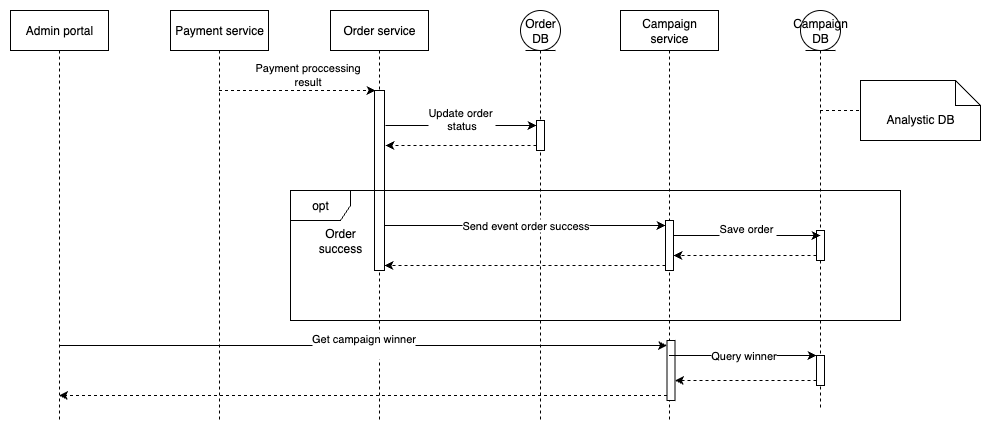

The diagram above was exported from draw.io. Its source (the exported page's mxGraphModel, read from the mxfile embedded in the PNG):
<mxGraphModel dx="1426" dy="790" grid="1" gridSize="10" guides="1" tooltips="1" connect="1" arrows="1" fold="1" page="1" pageScale="1" pageWidth="850" pageHeight="1100" math="0" shadow="0">
  <root>
    <mxCell id="0" />
    <mxCell id="1" parent="0" />
    <mxCell id="7QuB0a5JaZKbnjNRGi2--3" value="Order service" style="shape=umlLifeline;perimeter=lifelinePerimeter;whiteSpace=wrap;html=1;container=1;dropTarget=0;collapsible=0;recursiveResize=0;outlineConnect=0;portConstraint=eastwest;newEdgeStyle={&quot;edgeStyle&quot;:&quot;elbowEdgeStyle&quot;,&quot;elbow&quot;:&quot;vertical&quot;,&quot;curved&quot;:0,&quot;rounded&quot;:0};" vertex="1" parent="1">
      <mxGeometry x="510" y="200" width="98" height="410" as="geometry" />
    </mxCell>
    <mxCell id="7QuB0a5JaZKbnjNRGi2--5" value="" style="html=1;points=[[0,0,0,0,5],[0,1,0,0,-5],[1,0,0,0,5],[1,1,0,0,-5]];perimeter=orthogonalPerimeter;outlineConnect=0;targetShapes=umlLifeline;portConstraint=eastwest;newEdgeStyle={&quot;curved&quot;:0,&quot;rounded&quot;:0};" vertex="1" parent="7QuB0a5JaZKbnjNRGi2--3">
      <mxGeometry x="44" y="80" width="10" height="180" as="geometry" />
    </mxCell>
    <mxCell id="7QuB0a5JaZKbnjNRGi2--9" value="Order&lt;br&gt;DB" style="shape=umlLifeline;perimeter=lifelinePerimeter;whiteSpace=wrap;html=1;container=1;dropTarget=0;collapsible=0;recursiveResize=0;outlineConnect=0;portConstraint=eastwest;newEdgeStyle={&quot;curved&quot;:0,&quot;rounded&quot;:0};participant=umlEntity;" vertex="1" parent="1">
      <mxGeometry x="700" y="200" width="40" height="410" as="geometry" />
    </mxCell>
    <mxCell id="7QuB0a5JaZKbnjNRGi2--12" value="" style="html=1;points=[[0,0,0,0,5],[0,1,0,0,-5],[1,0,0,0,5],[1,1,0,0,-5]];perimeter=orthogonalPerimeter;outlineConnect=0;targetShapes=umlLifeline;portConstraint=eastwest;newEdgeStyle={&quot;curved&quot;:0,&quot;rounded&quot;:0};" vertex="1" parent="7QuB0a5JaZKbnjNRGi2--9">
      <mxGeometry x="16" y="110" width="8" height="30" as="geometry" />
    </mxCell>
    <mxCell id="7QuB0a5JaZKbnjNRGi2--16" value="Payment service" style="shape=umlLifeline;perimeter=lifelinePerimeter;whiteSpace=wrap;html=1;container=1;dropTarget=0;collapsible=0;recursiveResize=0;outlineConnect=0;portConstraint=eastwest;newEdgeStyle={&quot;edgeStyle&quot;:&quot;elbowEdgeStyle&quot;,&quot;elbow&quot;:&quot;vertical&quot;,&quot;curved&quot;:0,&quot;rounded&quot;:0};" vertex="1" parent="1">
      <mxGeometry x="350" y="200" width="98" height="410" as="geometry" />
    </mxCell>
    <mxCell id="7QuB0a5JaZKbnjNRGi2--21" value="Campaign&lt;div&gt;DB&lt;/div&gt;" style="shape=umlLifeline;perimeter=lifelinePerimeter;whiteSpace=wrap;html=1;container=1;dropTarget=0;collapsible=0;recursiveResize=0;outlineConnect=0;portConstraint=eastwest;newEdgeStyle={&quot;curved&quot;:0,&quot;rounded&quot;:0};participant=umlEntity;" vertex="1" parent="1">
      <mxGeometry x="980" y="200" width="40" height="400" as="geometry" />
    </mxCell>
    <mxCell id="7QuB0a5JaZKbnjNRGi2--49" value="" style="html=1;points=[[0,0,0,0,5],[0,1,0,0,-5],[1,0,0,0,5],[1,1,0,0,-5]];perimeter=orthogonalPerimeter;outlineConnect=0;targetShapes=umlLifeline;portConstraint=eastwest;newEdgeStyle={&quot;curved&quot;:0,&quot;rounded&quot;:0};" vertex="1" parent="7QuB0a5JaZKbnjNRGi2--21">
      <mxGeometry x="16" y="345" width="8" height="30" as="geometry" />
    </mxCell>
    <mxCell id="7QuB0a5JaZKbnjNRGi2--27" value="Payment proccessing&lt;div&gt;result&lt;/div&gt;" style="endArrow=classic;html=1;rounded=0;dashed=1;" edge="1" parent="1">
      <mxGeometry x="0.1242" y="16" width="50" height="50" relative="1" as="geometry">
        <mxPoint x="398.5" y="280" as="sourcePoint" />
        <mxPoint x="555" y="280" as="targetPoint" />
        <mxPoint as="offset" />
        <Array as="points" />
      </mxGeometry>
    </mxCell>
    <mxCell id="7QuB0a5JaZKbnjNRGi2--28" value="Update order&amp;nbsp;&lt;div&gt;status&lt;br&gt;&lt;div&gt;&lt;br&gt;&lt;/div&gt;&lt;/div&gt;" style="endArrow=classic;html=1;rounded=0;entryX=0;entryY=0;entryDx=0;entryDy=5;entryPerimeter=0;" edge="1" parent="1" target="7QuB0a5JaZKbnjNRGi2--12">
      <mxGeometry width="50" height="50" relative="1" as="geometry">
        <mxPoint x="565" y="315" as="sourcePoint" />
        <mxPoint x="654" y="283" as="targetPoint" />
      </mxGeometry>
    </mxCell>
    <mxCell id="7QuB0a5JaZKbnjNRGi2--29" value="" style="endArrow=classic;html=1;rounded=0;exitX=0;exitY=1;exitDx=0;exitDy=-5;exitPerimeter=0;dashed=1;" edge="1" parent="1" source="7QuB0a5JaZKbnjNRGi2--12">
      <mxGeometry x="1" y="84" width="50" height="50" relative="1" as="geometry">
        <mxPoint x="859" y="343" as="sourcePoint" />
        <mxPoint x="565" y="335" as="targetPoint" />
        <mxPoint x="-83" y="-69" as="offset" />
        <Array as="points" />
      </mxGeometry>
    </mxCell>
    <mxCell id="7QuB0a5JaZKbnjNRGi2--30" value="opt" style="shape=umlFrame;whiteSpace=wrap;html=1;pointerEvents=0;" vertex="1" parent="1">
      <mxGeometry x="470" y="380" width="610" height="130" as="geometry" />
    </mxCell>
    <mxCell id="7QuB0a5JaZKbnjNRGi2--31" value="Order&lt;div&gt;success&lt;/div&gt;" style="text;html=1;align=center;verticalAlign=middle;whiteSpace=wrap;rounded=0;" vertex="1" parent="1">
      <mxGeometry x="490" y="415" width="60" height="30" as="geometry" />
    </mxCell>
    <mxCell id="7QuB0a5JaZKbnjNRGi2--32" value="Campaign service" style="shape=umlLifeline;perimeter=lifelinePerimeter;whiteSpace=wrap;html=1;container=1;dropTarget=0;collapsible=0;recursiveResize=0;outlineConnect=0;portConstraint=eastwest;newEdgeStyle={&quot;edgeStyle&quot;:&quot;elbowEdgeStyle&quot;,&quot;elbow&quot;:&quot;vertical&quot;,&quot;curved&quot;:0,&quot;rounded&quot;:0};" vertex="1" parent="1">
      <mxGeometry x="800" y="200" width="98" height="410" as="geometry" />
    </mxCell>
    <mxCell id="7QuB0a5JaZKbnjNRGi2--33" value="" style="html=1;points=[[0,0,0,0,5],[0,1,0,0,-5],[1,0,0,0,5],[1,1,0,0,-5]];perimeter=orthogonalPerimeter;outlineConnect=0;targetShapes=umlLifeline;portConstraint=eastwest;newEdgeStyle={&quot;curved&quot;:0,&quot;rounded&quot;:0};" vertex="1" parent="7QuB0a5JaZKbnjNRGi2--32">
      <mxGeometry x="45" y="210" width="8" height="50" as="geometry" />
    </mxCell>
    <mxCell id="7QuB0a5JaZKbnjNRGi2--46" value="" style="html=1;points=[[0,0,0,0,5],[0,1,0,0,-5],[1,0,0,0,5],[1,1,0,0,-5]];perimeter=orthogonalPerimeter;outlineConnect=0;targetShapes=umlLifeline;portConstraint=eastwest;newEdgeStyle={&quot;curved&quot;:0,&quot;rounded&quot;:0};" vertex="1" parent="7QuB0a5JaZKbnjNRGi2--32">
      <mxGeometry x="46.5" y="330" width="8" height="60" as="geometry" />
    </mxCell>
    <mxCell id="7QuB0a5JaZKbnjNRGi2--34" value="Send event order success" style="endArrow=classic;html=1;rounded=0;entryX=0;entryY=0;entryDx=0;entryDy=5;entryPerimeter=0;" edge="1" parent="1" target="7QuB0a5JaZKbnjNRGi2--33" source="7QuB0a5JaZKbnjNRGi2--5">
      <mxGeometry width="50" height="50" relative="1" as="geometry">
        <mxPoint x="560" y="405" as="sourcePoint" />
        <mxPoint x="649" y="373" as="targetPoint" />
      </mxGeometry>
    </mxCell>
    <mxCell id="7QuB0a5JaZKbnjNRGi2--35" value="" style="endArrow=classic;html=1;rounded=0;exitX=0;exitY=1;exitDx=0;exitDy=-5;exitPerimeter=0;dashed=1;" edge="1" parent="1" source="7QuB0a5JaZKbnjNRGi2--33" target="7QuB0a5JaZKbnjNRGi2--5">
      <mxGeometry x="1" y="84" width="50" height="50" relative="1" as="geometry">
        <mxPoint x="854" y="433" as="sourcePoint" />
        <mxPoint x="560" y="425" as="targetPoint" />
        <mxPoint x="-83" y="-69" as="offset" />
        <Array as="points" />
      </mxGeometry>
    </mxCell>
    <mxCell id="7QuB0a5JaZKbnjNRGi2--36" value="" style="html=1;points=[[0,0,0,0,5],[0,1,0,0,-5],[1,0,0,0,5],[1,1,0,0,-5]];perimeter=orthogonalPerimeter;outlineConnect=0;targetShapes=umlLifeline;portConstraint=eastwest;newEdgeStyle={&quot;curved&quot;:0,&quot;rounded&quot;:0};" vertex="1" parent="1">
      <mxGeometry x="996" y="420" width="8" height="30" as="geometry" />
    </mxCell>
    <mxCell id="7QuB0a5JaZKbnjNRGi2--37" value="Save order&amp;nbsp;&lt;div&gt;&lt;br&gt;&lt;/div&gt;" style="endArrow=classic;html=1;rounded=0;" edge="1" parent="1" source="7QuB0a5JaZKbnjNRGi2--33">
      <mxGeometry width="50" height="50" relative="1" as="geometry">
        <mxPoint x="850" y="425" as="sourcePoint" />
        <mxPoint x="1000" y="425" as="targetPoint" />
      </mxGeometry>
    </mxCell>
    <mxCell id="7QuB0a5JaZKbnjNRGi2--38" value="" style="endArrow=classic;html=1;rounded=0;exitX=0;exitY=1;exitDx=0;exitDy=-5;exitPerimeter=0;dashed=1;" edge="1" parent="1" source="7QuB0a5JaZKbnjNRGi2--36" target="7QuB0a5JaZKbnjNRGi2--33">
      <mxGeometry x="1" y="84" width="50" height="50" relative="1" as="geometry">
        <mxPoint x="1144" y="453" as="sourcePoint" />
        <mxPoint x="850" y="445" as="targetPoint" />
        <mxPoint x="-83" y="-69" as="offset" />
        <Array as="points" />
      </mxGeometry>
    </mxCell>
    <mxCell id="7QuB0a5JaZKbnjNRGi2--40" value="Analystic DB" style="shape=note2;boundedLbl=1;whiteSpace=wrap;html=1;size=25;verticalAlign=top;align=center;" vertex="1" parent="1">
      <mxGeometry x="1040" y="270" width="120" height="60" as="geometry" />
    </mxCell>
    <mxCell id="7QuB0a5JaZKbnjNRGi2--41" value="" style="endArrow=none;dashed=1;html=1;rounded=0;entryX=0;entryY=0.5;entryDx=0;entryDy=0;entryPerimeter=0;" edge="1" parent="1" source="7QuB0a5JaZKbnjNRGi2--21" target="7QuB0a5JaZKbnjNRGi2--40">
      <mxGeometry width="50" height="50" relative="1" as="geometry">
        <mxPoint x="1020" y="320" as="sourcePoint" />
        <mxPoint x="1070" y="270" as="targetPoint" />
      </mxGeometry>
    </mxCell>
    <mxCell id="7QuB0a5JaZKbnjNRGi2--42" value="Admin portal" style="shape=umlLifeline;perimeter=lifelinePerimeter;whiteSpace=wrap;html=1;container=1;dropTarget=0;collapsible=0;recursiveResize=0;outlineConnect=0;portConstraint=eastwest;newEdgeStyle={&quot;edgeStyle&quot;:&quot;elbowEdgeStyle&quot;,&quot;elbow&quot;:&quot;vertical&quot;,&quot;curved&quot;:0,&quot;rounded&quot;:0};" vertex="1" parent="1">
      <mxGeometry x="190" y="200" width="98" height="410" as="geometry" />
    </mxCell>
    <mxCell id="7QuB0a5JaZKbnjNRGi2--47" value="&lt;div&gt;Get campaign winner&lt;br&gt;&lt;div&gt;&lt;br&gt;&lt;/div&gt;&lt;/div&gt;" style="endArrow=classic;html=1;rounded=0;entryX=0;entryY=0;entryDx=0;entryDy=5;entryPerimeter=0;" edge="1" parent="1" target="7QuB0a5JaZKbnjNRGi2--46" source="7QuB0a5JaZKbnjNRGi2--42">
      <mxGeometry width="50" height="50" relative="1" as="geometry">
        <mxPoint x="695.5" y="535" as="sourcePoint" />
        <mxPoint x="784.5" y="503" as="targetPoint" />
      </mxGeometry>
    </mxCell>
    <mxCell id="7QuB0a5JaZKbnjNRGi2--48" value="" style="endArrow=classic;html=1;rounded=0;exitX=0;exitY=1;exitDx=0;exitDy=-5;exitPerimeter=0;dashed=1;" edge="1" parent="1" source="7QuB0a5JaZKbnjNRGi2--46" target="7QuB0a5JaZKbnjNRGi2--42">
      <mxGeometry x="1" y="84" width="50" height="50" relative="1" as="geometry">
        <mxPoint x="989.5" y="563" as="sourcePoint" />
        <mxPoint x="695.5" y="555" as="targetPoint" />
        <mxPoint x="-83" y="-69" as="offset" />
        <Array as="points" />
      </mxGeometry>
    </mxCell>
    <mxCell id="7QuB0a5JaZKbnjNRGi2--50" value="&lt;div&gt;Query winner&lt;/div&gt;" style="endArrow=classic;html=1;rounded=0;" edge="1" parent="1" source="7QuB0a5JaZKbnjNRGi2--32" target="7QuB0a5JaZKbnjNRGi2--49">
      <mxGeometry width="50" height="50" relative="1" as="geometry">
        <mxPoint x="860" y="545" as="sourcePoint" />
        <mxPoint x="1007" y="545" as="targetPoint" />
      </mxGeometry>
    </mxCell>
    <mxCell id="7QuB0a5JaZKbnjNRGi2--51" value="" style="endArrow=classic;html=1;rounded=0;exitX=0;exitY=1;exitDx=0;exitDy=-5;exitPerimeter=0;dashed=1;" edge="1" parent="1" source="7QuB0a5JaZKbnjNRGi2--49" target="7QuB0a5JaZKbnjNRGi2--46">
      <mxGeometry x="1" y="84" width="50" height="50" relative="1" as="geometry">
        <mxPoint x="1151" y="573" as="sourcePoint" />
        <mxPoint x="860" y="565" as="targetPoint" />
        <mxPoint x="-83" y="-69" as="offset" />
        <Array as="points" />
      </mxGeometry>
    </mxCell>
  </root>
</mxGraphModel>